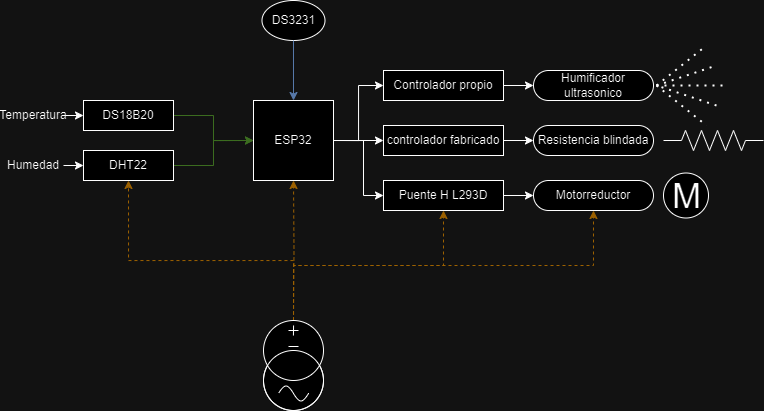

The diagram above was exported from draw.io. Its source (the exported page's mxGraphModel, read from the mxfile embedded in the PNG):
<mxGraphModel dx="1000" dy="497" grid="1" gridSize="10" guides="1" tooltips="1" connect="1" arrows="1" fold="1" page="1" pageScale="1" pageWidth="827" pageHeight="1169" math="0" shadow="0">
  <root>
    <mxCell id="0" />
    <mxCell id="1" parent="0" />
    <mxCell id="98CEXt_Xkjf7E19Y9k0I-1" style="edgeStyle=orthogonalEdgeStyle;rounded=0;orthogonalLoop=1;jettySize=auto;html=1;exitX=1;exitY=0.5;exitDx=0;exitDy=0;entryX=0;entryY=0.5;entryDx=0;entryDy=0;" edge="1" parent="1" source="98CEXt_Xkjf7E19Y9k0I-4" target="98CEXt_Xkjf7E19Y9k0I-32">
      <mxGeometry relative="1" as="geometry" />
    </mxCell>
    <mxCell id="98CEXt_Xkjf7E19Y9k0I-2" style="edgeStyle=orthogonalEdgeStyle;rounded=0;orthogonalLoop=1;jettySize=auto;html=1;exitX=1;exitY=0.5;exitDx=0;exitDy=0;entryX=0;entryY=0.5;entryDx=0;entryDy=0;" edge="1" parent="1" source="98CEXt_Xkjf7E19Y9k0I-4" target="98CEXt_Xkjf7E19Y9k0I-30">
      <mxGeometry relative="1" as="geometry" />
    </mxCell>
    <mxCell id="98CEXt_Xkjf7E19Y9k0I-3" style="edgeStyle=orthogonalEdgeStyle;rounded=0;orthogonalLoop=1;jettySize=auto;html=1;exitX=1;exitY=0.5;exitDx=0;exitDy=0;entryX=0;entryY=0.5;entryDx=0;entryDy=0;" edge="1" parent="1" source="98CEXt_Xkjf7E19Y9k0I-4" target="98CEXt_Xkjf7E19Y9k0I-38">
      <mxGeometry relative="1" as="geometry">
        <Array as="points">
          <mxPoint x="450" y="240" />
          <mxPoint x="450" y="295" />
        </Array>
      </mxGeometry>
    </mxCell>
    <mxCell id="98CEXt_Xkjf7E19Y9k0I-4" value="ESP32" style="whiteSpace=wrap;html=1;aspect=fixed;" vertex="1" parent="1">
      <mxGeometry x="340" y="200" width="80" height="80" as="geometry" />
    </mxCell>
    <mxCell id="98CEXt_Xkjf7E19Y9k0I-5" style="edgeStyle=orthogonalEdgeStyle;rounded=0;orthogonalLoop=1;jettySize=auto;html=1;exitX=1;exitY=0.5;exitDx=0;exitDy=0;entryX=0;entryY=0.5;entryDx=0;entryDy=0;fillColor=#d5e8d4;gradientColor=#97d077;strokeColor=#82b366;" edge="1" parent="1" source="98CEXt_Xkjf7E19Y9k0I-6" target="98CEXt_Xkjf7E19Y9k0I-4">
      <mxGeometry relative="1" as="geometry" />
    </mxCell>
    <mxCell id="98CEXt_Xkjf7E19Y9k0I-6" value="DS18B20" style="rounded=0;whiteSpace=wrap;html=1;" vertex="1" parent="1">
      <mxGeometry x="170" y="200" width="90" height="30" as="geometry" />
    </mxCell>
    <mxCell id="98CEXt_Xkjf7E19Y9k0I-7" style="edgeStyle=orthogonalEdgeStyle;rounded=0;orthogonalLoop=1;jettySize=auto;html=1;exitX=1;exitY=0.5;exitDx=0;exitDy=0;fillColor=#d5e8d4;gradientColor=#97d077;strokeColor=#82b366;" edge="1" parent="1" source="98CEXt_Xkjf7E19Y9k0I-8">
      <mxGeometry relative="1" as="geometry">
        <mxPoint x="340" y="240" as="targetPoint" />
        <Array as="points">
          <mxPoint x="300" y="265" />
          <mxPoint x="300" y="240" />
        </Array>
      </mxGeometry>
    </mxCell>
    <mxCell id="98CEXt_Xkjf7E19Y9k0I-8" value="DHT22" style="rounded=0;whiteSpace=wrap;html=1;" vertex="1" parent="1">
      <mxGeometry x="170" y="250" width="90" height="30" as="geometry" />
    </mxCell>
    <mxCell id="98CEXt_Xkjf7E19Y9k0I-9" value="Humificador ultrasonico" style="rounded=1;whiteSpace=wrap;html=1;arcSize=50;" vertex="1" parent="1">
      <mxGeometry x="620" y="170" width="120" height="30" as="geometry" />
    </mxCell>
    <mxCell id="98CEXt_Xkjf7E19Y9k0I-10" value="Motorreductor" style="rounded=1;whiteSpace=wrap;html=1;arcSize=50;" vertex="1" parent="1">
      <mxGeometry x="620" y="280" width="120" height="30" as="geometry" />
    </mxCell>
    <mxCell id="98CEXt_Xkjf7E19Y9k0I-11" value="Resistencia blindada" style="rounded=1;whiteSpace=wrap;html=1;arcSize=50;" vertex="1" parent="1">
      <mxGeometry x="620" y="225" width="120" height="30" as="geometry" />
    </mxCell>
    <mxCell id="98CEXt_Xkjf7E19Y9k0I-12" style="edgeStyle=orthogonalEdgeStyle;rounded=0;orthogonalLoop=1;jettySize=auto;html=1;exitX=1;exitY=0.5;exitDx=0;exitDy=0;entryX=0;entryY=0.5;entryDx=0;entryDy=0;" edge="1" parent="1" source="98CEXt_Xkjf7E19Y9k0I-13" target="98CEXt_Xkjf7E19Y9k0I-6">
      <mxGeometry relative="1" as="geometry" />
    </mxCell>
    <mxCell id="98CEXt_Xkjf7E19Y9k0I-13" value="Temperatura" style="text;html=1;align=center;verticalAlign=middle;whiteSpace=wrap;rounded=0;" vertex="1" parent="1">
      <mxGeometry x="90" y="207.5" width="60" height="15" as="geometry" />
    </mxCell>
    <mxCell id="98CEXt_Xkjf7E19Y9k0I-14" value="Humedad" style="text;html=1;align=center;verticalAlign=middle;whiteSpace=wrap;rounded=0;" vertex="1" parent="1">
      <mxGeometry x="90" y="257.5" width="60" height="15" as="geometry" />
    </mxCell>
    <mxCell id="98CEXt_Xkjf7E19Y9k0I-15" style="edgeStyle=orthogonalEdgeStyle;rounded=0;orthogonalLoop=1;jettySize=auto;html=1;exitX=1;exitY=0.5;exitDx=0;exitDy=0;entryX=0;entryY=0.5;entryDx=0;entryDy=0;" edge="1" parent="1" source="98CEXt_Xkjf7E19Y9k0I-14" target="98CEXt_Xkjf7E19Y9k0I-8">
      <mxGeometry relative="1" as="geometry" />
    </mxCell>
    <mxCell id="98CEXt_Xkjf7E19Y9k0I-16" style="edgeStyle=orthogonalEdgeStyle;rounded=0;orthogonalLoop=1;jettySize=auto;html=1;exitX=0.5;exitY=0;exitDx=0;exitDy=0;exitPerimeter=0;entryX=0.5;entryY=1;entryDx=0;entryDy=0;dashed=1;fillColor=#ffcd28;gradientColor=#ffa500;strokeColor=#d79b00;" edge="1" parent="1" target="98CEXt_Xkjf7E19Y9k0I-8" source="98CEXt_Xkjf7E19Y9k0I-33">
      <mxGeometry relative="1" as="geometry">
        <mxPoint x="350" y="450" as="sourcePoint" />
        <Array as="points">
          <mxPoint x="380" y="360" />
          <mxPoint x="215" y="360" />
        </Array>
      </mxGeometry>
    </mxCell>
    <mxCell id="98CEXt_Xkjf7E19Y9k0I-17" style="edgeStyle=orthogonalEdgeStyle;rounded=0;orthogonalLoop=1;jettySize=auto;html=1;exitX=0.5;exitY=0;exitDx=0;exitDy=0;exitPerimeter=0;entryX=0.5;entryY=1;entryDx=0;entryDy=0;entryPerimeter=0;dashed=1;fillColor=#ffcd28;gradientColor=#ffa500;strokeColor=#d79b00;" edge="1" parent="1" target="98CEXt_Xkjf7E19Y9k0I-10" source="98CEXt_Xkjf7E19Y9k0I-33">
      <mxGeometry relative="1" as="geometry">
        <mxPoint x="560" y="320" as="targetPoint" />
        <mxPoint x="410" y="450" as="sourcePoint" />
      </mxGeometry>
    </mxCell>
    <mxCell id="98CEXt_Xkjf7E19Y9k0I-18" style="edgeStyle=orthogonalEdgeStyle;rounded=0;orthogonalLoop=1;jettySize=auto;html=1;exitX=0.5;exitY=0;exitDx=0;exitDy=0;exitPerimeter=0;entryX=0.5;entryY=1;entryDx=0;entryDy=0;dashed=1;fillColor=#ffcd28;strokeColor=#d79b00;gradientColor=#ffa500;" edge="1" parent="1" target="98CEXt_Xkjf7E19Y9k0I-4">
      <mxGeometry relative="1" as="geometry">
        <mxPoint x="380" y="420" as="sourcePoint" />
      </mxGeometry>
    </mxCell>
    <mxCell id="98CEXt_Xkjf7E19Y9k0I-19" value="DS3231" style="ellipse;whiteSpace=wrap;html=1;" vertex="1" parent="1">
      <mxGeometry x="348.5" y="100" width="63" height="40" as="geometry" />
    </mxCell>
    <mxCell id="98CEXt_Xkjf7E19Y9k0I-20" style="edgeStyle=orthogonalEdgeStyle;rounded=0;orthogonalLoop=1;jettySize=auto;html=1;exitX=0.5;exitY=1;exitDx=0;exitDy=0;entryX=0.5;entryY=0;entryDx=0;entryDy=0;fillColor=#dae8fc;gradientColor=#7ea6e0;strokeColor=#6c8ebf;" edge="1" parent="1" source="98CEXt_Xkjf7E19Y9k0I-19" target="98CEXt_Xkjf7E19Y9k0I-4">
      <mxGeometry relative="1" as="geometry" />
    </mxCell>
    <mxCell id="98CEXt_Xkjf7E19Y9k0I-21" value="M" style="verticalLabelPosition=middle;shadow=0;dashed=0;align=center;html=1;verticalAlign=middle;strokeWidth=1;shape=ellipse;aspect=fixed;fontSize=35;" vertex="1" parent="1">
      <mxGeometry x="750" y="272.5" width="45" height="45" as="geometry" />
    </mxCell>
    <mxCell id="98CEXt_Xkjf7E19Y9k0I-22" value="" style="pointerEvents=1;verticalLabelPosition=bottom;shadow=0;dashed=0;align=center;html=1;verticalAlign=top;shape=mxgraph.electrical.resistors.resistor_2;" vertex="1" parent="1">
      <mxGeometry x="750" y="230" width="100" height="20" as="geometry" />
    </mxCell>
    <mxCell id="98CEXt_Xkjf7E19Y9k0I-23" value="" style="group" connectable="0" vertex="1" parent="1">
      <mxGeometry x="743" y="145" width="70" height="80" as="geometry" />
    </mxCell>
    <mxCell id="98CEXt_Xkjf7E19Y9k0I-24" value="" style="endArrow=none;dashed=1;html=1;dashPattern=1 3;strokeWidth=2;rounded=0;" edge="1" parent="98CEXt_Xkjf7E19Y9k0I-23">
      <mxGeometry width="50" height="50" relative="1" as="geometry">
        <mxPoint y="40" as="sourcePoint" />
        <mxPoint x="50" as="targetPoint" />
      </mxGeometry>
    </mxCell>
    <mxCell id="98CEXt_Xkjf7E19Y9k0I-25" value="" style="endArrow=none;dashed=1;html=1;dashPattern=1 3;strokeWidth=2;rounded=0;" edge="1" parent="98CEXt_Xkjf7E19Y9k0I-23">
      <mxGeometry width="50" height="50" relative="1" as="geometry">
        <mxPoint y="40" as="sourcePoint" />
        <mxPoint x="50" y="80" as="targetPoint" />
      </mxGeometry>
    </mxCell>
    <mxCell id="98CEXt_Xkjf7E19Y9k0I-26" value="" style="endArrow=none;dashed=1;html=1;dashPattern=1 3;strokeWidth=2;rounded=0;" edge="1" parent="98CEXt_Xkjf7E19Y9k0I-23">
      <mxGeometry width="50" height="50" relative="1" as="geometry">
        <mxPoint x="60" y="60" as="sourcePoint" />
        <mxPoint y="40" as="targetPoint" />
      </mxGeometry>
    </mxCell>
    <mxCell id="98CEXt_Xkjf7E19Y9k0I-27" value="" style="endArrow=none;dashed=1;html=1;dashPattern=1 3;strokeWidth=2;rounded=0;" edge="1" parent="98CEXt_Xkjf7E19Y9k0I-23">
      <mxGeometry width="50" height="50" relative="1" as="geometry">
        <mxPoint y="40" as="sourcePoint" />
        <mxPoint x="70" y="40" as="targetPoint" />
      </mxGeometry>
    </mxCell>
    <mxCell id="98CEXt_Xkjf7E19Y9k0I-28" value="" style="endArrow=none;dashed=1;html=1;dashPattern=1 3;strokeWidth=2;rounded=0;" edge="1" parent="98CEXt_Xkjf7E19Y9k0I-23">
      <mxGeometry width="50" height="50" relative="1" as="geometry">
        <mxPoint y="40" as="sourcePoint" />
        <mxPoint x="60" y="20" as="targetPoint" />
      </mxGeometry>
    </mxCell>
    <mxCell id="98CEXt_Xkjf7E19Y9k0I-29" style="edgeStyle=orthogonalEdgeStyle;rounded=0;orthogonalLoop=1;jettySize=auto;html=1;exitX=1;exitY=0.5;exitDx=0;exitDy=0;entryX=0;entryY=0.5;entryDx=0;entryDy=0;" edge="1" parent="1" source="98CEXt_Xkjf7E19Y9k0I-30" target="98CEXt_Xkjf7E19Y9k0I-9">
      <mxGeometry relative="1" as="geometry" />
    </mxCell>
    <mxCell id="98CEXt_Xkjf7E19Y9k0I-30" value="Controlador propio" style="rounded=0;whiteSpace=wrap;html=1;" vertex="1" parent="1">
      <mxGeometry x="470" y="170" width="120" height="30" as="geometry" />
    </mxCell>
    <mxCell id="98CEXt_Xkjf7E19Y9k0I-31" style="edgeStyle=orthogonalEdgeStyle;rounded=0;orthogonalLoop=1;jettySize=auto;html=1;exitX=1;exitY=0.5;exitDx=0;exitDy=0;entryX=0;entryY=0.5;entryDx=0;entryDy=0;" edge="1" parent="1" source="98CEXt_Xkjf7E19Y9k0I-32" target="98CEXt_Xkjf7E19Y9k0I-11">
      <mxGeometry relative="1" as="geometry" />
    </mxCell>
    <mxCell id="98CEXt_Xkjf7E19Y9k0I-32" value="controlador fabricado" style="rounded=0;whiteSpace=wrap;html=1;" vertex="1" parent="1">
      <mxGeometry x="470" y="225" width="120" height="30" as="geometry" />
    </mxCell>
    <mxCell id="98CEXt_Xkjf7E19Y9k0I-40" style="edgeStyle=orthogonalEdgeStyle;rounded=0;orthogonalLoop=1;jettySize=auto;html=1;exitX=0.5;exitY=0;exitDx=0;exitDy=0;exitPerimeter=0;entryX=0.5;entryY=1;entryDx=0;entryDy=0;fillColor=#ffe6cc;strokeColor=#d79b00;dashed=1;" edge="1" parent="1" source="98CEXt_Xkjf7E19Y9k0I-33" target="98CEXt_Xkjf7E19Y9k0I-38">
      <mxGeometry relative="1" as="geometry" />
    </mxCell>
    <mxCell id="98CEXt_Xkjf7E19Y9k0I-33" value="" style="pointerEvents=1;verticalLabelPosition=bottom;shadow=0;dashed=0;align=center;html=1;verticalAlign=top;shape=mxgraph.electrical.signal_sources.current_source;container=0;" vertex="1" parent="1">
      <mxGeometry x="350" y="420" width="60" height="90" as="geometry" />
    </mxCell>
    <mxCell id="98CEXt_Xkjf7E19Y9k0I-34" value="" style="endArrow=none;html=1;rounded=0;" edge="1" parent="1">
      <mxGeometry width="50" height="50" relative="1" as="geometry">
        <mxPoint x="385" y="430" as="sourcePoint" />
        <mxPoint x="375" y="430" as="targetPoint" />
      </mxGeometry>
    </mxCell>
    <mxCell id="98CEXt_Xkjf7E19Y9k0I-35" value="" style="endArrow=none;html=1;rounded=0;" edge="1" parent="1">
      <mxGeometry width="50" height="50" relative="1" as="geometry">
        <mxPoint x="380.07" y="425" as="sourcePoint" />
        <mxPoint x="379.92" y="435" as="targetPoint" />
        <Array as="points">
          <mxPoint x="379.92" y="425" />
        </Array>
      </mxGeometry>
    </mxCell>
    <mxCell id="98CEXt_Xkjf7E19Y9k0I-36" value="" style="endArrow=none;html=1;rounded=0;" edge="1" parent="1">
      <mxGeometry width="50" height="50" relative="1" as="geometry">
        <mxPoint x="385" y="446" as="sourcePoint" />
        <mxPoint x="375" y="446" as="targetPoint" />
      </mxGeometry>
    </mxCell>
    <mxCell id="98CEXt_Xkjf7E19Y9k0I-37" value="" style="pointerEvents=1;verticalLabelPosition=bottom;shadow=0;dashed=0;align=center;html=1;verticalAlign=top;shape=mxgraph.electrical.waveforms.sine_wave;" vertex="1" parent="1">
      <mxGeometry x="365" y="483" width="30" height="20" as="geometry" />
    </mxCell>
    <mxCell id="98CEXt_Xkjf7E19Y9k0I-39" style="edgeStyle=orthogonalEdgeStyle;rounded=0;orthogonalLoop=1;jettySize=auto;html=1;exitX=1;exitY=0.5;exitDx=0;exitDy=0;entryX=0;entryY=0.5;entryDx=0;entryDy=0;" edge="1" parent="1" source="98CEXt_Xkjf7E19Y9k0I-38" target="98CEXt_Xkjf7E19Y9k0I-10">
      <mxGeometry relative="1" as="geometry" />
    </mxCell>
    <mxCell id="98CEXt_Xkjf7E19Y9k0I-38" value="Puente H L293D" style="rounded=0;whiteSpace=wrap;html=1;" vertex="1" parent="1">
      <mxGeometry x="470" y="280" width="120" height="30" as="geometry" />
    </mxCell>
  </root>
</mxGraphModel>